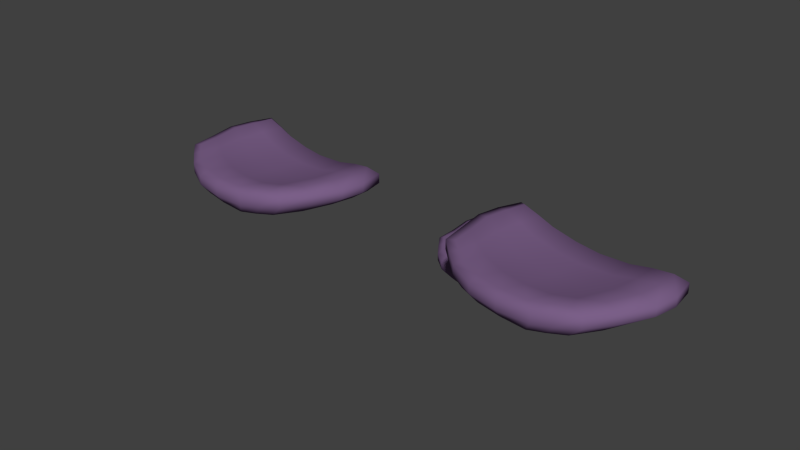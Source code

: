 # Source: BaumPilz_01.blend  (saved by Blender 2.76.0; exported with 4.5.12 LTS)
import bpy
from mathutils import Matrix  # noqa: F401  (used for matrix-valued properties, if any)

bpy.ops.wm.read_factory_settings(use_empty=True)
scene = bpy.context.scene
scene.name = 'Scene'

# ---- collections
col_collection_1 = bpy.data.collections.new('Collection 1'); scene.collection.children.link(col_collection_1)

# ---- materials (node trees are filled in below, after node groups)
mat_mat_baumpilz_01 = bpy.data.materials.new('Mat_BaumPilz_01')
mat_mat_baumpilz_01.alpha_threshold = 0.0
mat_mat_baumpilz_01.use_transparent_shadow = False
mat_mat_baumpilz_01.diffuse_color = (0.197, 0.1156, 0.2462, 1.0)
mat_mat_baumpilz_01.roughness = 0.5
mat_mat_baumpilz_01.specular_intensity = 0.0

# ---- material node trees

# ---- world
world_world = bpy.data.worlds.new('World'); scene.world = world_world
world_world.color = (0.05088, 0.05088, 0.05088)
world_world.use_sun_shadow = False
world_world.sun_shadow_jitter_overblur = 0.0
world_world.cycles.sampling_method = 'MANUAL'
world_world.cycles.sample_map_resolution = 256

# ---- meshes
me_cube_002 = bpy.data.meshes.new('Cube.002')
me_cube_002.from_pydata([(-0.6643, -1.013, 0.3915), (-0.6645, -1.014, 0.7653), (-0.5374, 0.3566, 0.4211), (-0.5373, 0.3557, 0.7921), (1.344, -1.482, 0.3864), (1.344, -1.484, 0.7776), (1.94, -0.1501, 0.4565), (1.937, -0.1535, 0.8382), (-0.001117, 0.2365, 0.6744), (0.4283, 0.1279, 0.643), (0.8254, 0.04095, 0.6429), (1.284, -0.01951, 0.6829), (1.284, -0.0205, 0.2419), (0.8254, 0.04095, 0.1723), (0.4281, 0.1278, 0.1722), (-0.001298, 0.2362, 0.2425), (0.8501, -1.638, 0.7438), (0.461, -1.609, 0.733), (0.07047, -1.519, 0.7322), (-0.3023, -1.347, 0.7354), (-0.3023, -1.347, 0.3507), (0.07047, -1.519, 0.356), (0.461, -1.609, 0.3553), (0.8502, -1.638, 0.3424), (-0.6956, -0.6496, 0.7567), (-0.7111, -0.2635, 0.7877), (-0.6374, 0.07125, 0.7826), (-0.6373, 0.07096, 0.4125), (-0.7109, -0.2636, 0.4182), (-0.6955, -0.6495, 0.3825), (1.931, -0.4758, 0.8357), (1.856, -0.821, 0.8391), (1.608, -1.162, 0.79), (1.608, -1.162, 0.4074), (1.855, -0.821, 0.4653), (1.93, -0.4764, 0.4607), (1.226, -0.3731, 0.663), (1.122, -0.8038, 0.6618), (0.9387, -1.235, 0.6727), (0.7463, -0.3157, 0.627), (0.6501, -0.7561, 0.627), (0.5454, -1.212, 0.6532), (0.3515, -0.2296, 0.627), (0.2557, -0.6702, 0.6271), (0.1582, -1.125, 0.6527), (-0.08277, -0.09893, 0.6544), (-0.1689, -0.5204, 0.654), (-0.2158, -0.9659, 0.6685), (-0.083, -0.09912, 0.1991), (-0.1691, -0.5204, 0.1983), (-0.2159, -0.9657, 0.2344), (0.3514, -0.2296, 0.1025), (0.2554, -0.6701, 0.1024), (0.1579, -1.124, 0.2067), (0.7463, -0.3157, 0.1025), (0.6503, -0.7561, 0.1025), (0.5466, -1.211, 0.2055), (1.226, -0.3738, 0.2034), (1.123, -0.8038, 0.2014), (0.9392, -1.235, 0.2243), (-0.844, -0.9834, 0.5578), (-0.844, -0.9834, 0.7011), (-0.6801, 0.488, 0.7318), (-0.6801, 0.4881, 0.5905), (2.117, -0.09452, 0.7601), (2.117, -0.09398, 0.6161), (1.53, -1.527, 0.7095), (1.53, -1.527, 0.5607), (0.9467, -1.721, 0.65), (0.9473, -1.72, 0.4971), (0.4718, -1.733, 0.6508), (0.4722, -1.732, 0.5082), (0.009967, -1.629, 0.6505), (0.009894, -1.629, 0.5083), (-0.4194, -1.379, 0.6454), (-0.4194, -1.379, 0.499), (-0.1022, 0.3649, 0.5807), (-0.1017, 0.3661, 0.4219), (0.4154, 0.2333, 0.5147), (0.4159, 0.2336, 0.3368), (0.881, 0.1312, 0.5147), (0.8809, 0.1314, 0.337), (1.448, 0.06099, 0.5918), (1.448, 0.06567, 0.4283), (2.16, -0.4886, 0.7605), (2.16, -0.4886, 0.6228), (2.084, -0.8342, 0.7614), (2.083, -0.8342, 0.6239), (1.83, -1.185, 0.7329), (1.829, -1.184, 0.5904), (-0.8897, -0.5875, 0.7028), (-0.8891, -0.5873, 0.5613), (-0.908, -0.1827, 0.7326), (-0.9077, -0.1829, 0.5931), (-0.8333, 0.161, 0.7295), (-0.8331, 0.1608, 0.5897), (1.613, -0.0684, 0.7656), (1.091, -1.573, 0.3614), (1.613, -0.0684, 0.344), (1.091, -1.573, 0.7641), (1.268, -1.211, 0.7374), (1.491, -0.8128, 0.7582), (1.583, -0.4113, 0.7568), (1.268, -1.211, 0.3088), (1.491, -0.8128, 0.3255), (1.583, -0.4113, 0.3246), (1.235, -1.641, 0.6829), (1.235, -1.641, 0.5288), (1.793, 0.003714, 0.6801), (1.793, 0.003714, 0.5226), (-0.2676, 0.3006, 0.3304), (-0.4834, -1.185, 0.7516), (-0.2676, 0.3006, 0.7345), (-0.4834, -1.185, 0.3701), (-0.4558, -0.8114, 0.3064), (-0.44, -0.392, 0.306), (-0.3594, -0.01037, 0.3036), (-0.4558, -0.8114, 0.7143), (-0.44, -0.392, 0.7227), (-0.3594, -0.01037, 0.7203), (-0.3913, 0.433, 0.6574), (-0.3913, 0.433, 0.5062), (-0.6334, -1.187, 0.6744), (-0.6334, -1.187, 0.5284)], [], [(95, 63, 2, 27), (109, 65, 6, 98), (89, 67, 4, 33), (123, 60, 0, 113), (105, 98, 6, 35), (119, 112, 3, 26), (102, 96, 11, 36), (36, 11, 10, 39), (39, 10, 9, 42), (42, 9, 8, 45), (116, 110, 15, 48), (48, 15, 14, 51), (51, 14, 13, 54), (54, 13, 12, 57), (107, 69, 23, 97), (69, 71, 22, 23), (71, 73, 21, 22), (73, 75, 20, 21), (121, 77, 15, 110), (77, 79, 14, 15), (79, 81, 13, 14), (81, 83, 12, 13), (22, 56, 59, 23), (56, 55, 58, 59), (55, 54, 57, 58), (21, 53, 56, 22), (53, 52, 55, 56), (52, 51, 54, 55), (20, 50, 53, 21), (50, 49, 52, 53), (49, 48, 51, 52), (113, 114, 50, 20), (114, 115, 49, 50), (115, 116, 48, 49), (18, 44, 47, 19), (44, 43, 46, 47), (43, 42, 45, 46), (17, 41, 44, 18), (41, 40, 43, 44), (40, 39, 42, 43), (16, 38, 41, 17), (38, 37, 40, 41), (37, 36, 39, 40), (99, 100, 38, 16), (100, 101, 37, 38), (101, 102, 36, 37), (111, 117, 24, 1), (117, 118, 25, 24), (118, 119, 26, 25), (97, 103, 33, 4), (103, 104, 34, 33), (104, 105, 35, 34), (65, 85, 35, 6), (85, 87, 34, 35), (87, 89, 33, 34), (60, 91, 29, 0), (91, 93, 28, 29), (93, 95, 27, 28), (25, 26, 94, 92), (92, 94, 95, 93), (24, 25, 92, 90), (90, 92, 93, 91), (1, 24, 90, 61), (61, 90, 91, 60), (31, 32, 88, 86), (86, 88, 89, 87), (30, 31, 86, 84), (84, 86, 87, 85), (7, 30, 84, 64), (64, 84, 85, 65), (10, 11, 82, 80), (80, 82, 83, 81), (9, 10, 80, 78), (78, 80, 81, 79), (8, 9, 78, 76), (76, 78, 79, 77), (112, 8, 76, 120), (120, 76, 77, 121), (18, 19, 74, 72), (72, 74, 75, 73), (17, 18, 72, 70), (70, 72, 73, 71), (16, 17, 70, 68), (68, 70, 71, 69), (99, 16, 68, 106), (106, 68, 69, 107), (111, 1, 61, 122), (122, 61, 60, 123), (32, 5, 66, 88), (88, 66, 67, 89), (96, 7, 64, 108), (108, 64, 65, 109), (26, 3, 62, 94), (94, 62, 63, 95), (82, 108, 109, 83), (11, 96, 108, 82), (66, 106, 107, 67), (5, 99, 106, 66), (58, 57, 105, 104), (59, 58, 104, 103), (23, 59, 103, 97), (31, 30, 102, 101), (32, 31, 101, 100), (5, 32, 100, 99), (67, 107, 97, 4), (30, 7, 96, 102), (57, 12, 98, 105), (83, 109, 98, 12), (74, 122, 123, 75), (19, 111, 122, 74), (62, 120, 121, 63), (3, 112, 120, 62), (46, 45, 119, 118), (47, 46, 118, 117), (19, 47, 117, 111), (28, 27, 116, 115), (29, 28, 115, 114), (0, 29, 114, 113), (63, 121, 110, 2), (27, 2, 110, 116), (45, 8, 112, 119), (75, 123, 113, 20)])
me_cube_002.polygons.foreach_set('use_smooth', [True] * 122)
_uv = me_cube_002.uv_layers.new(name='UVMap')
_uv.uv.foreach_set('vector', [0.03549, 0.3715, 0.04612, 0.3351, 0.06839, 0.3488, 0.06348, 0.3785, 0.3101, 0.3363, 0.3456, 0.3426, 0.3237, 0.3542, 0.2885, 0.3522, 0.338, 0.461, 0.3123, 0.5014, 0.2867, 0.4952, 0.3083, 0.4601, 0.08305, 0.5088, 0.05774, 0.4904, 0.08267, 0.4859, 0.1037, 0.4993, 0.2915, 0.3864, 0.2885, 0.3522, 0.3237, 0.3542, 0.3293, 0.3861, 0.09023, 0.4319, 0.08625, 0.4007, 0.06273, 0.4089, 0.06229, 0.4338, 0.2943, 0.4269, 0.2957, 0.3943, 0.2611, 0.3893, 0.2584, 0.4268, 0.2584, 0.4268, 0.2611, 0.3893, 0.2094, 0.3885, 0.2085, 0.4289, 0.2085, 0.4289, 0.2094, 0.3885, 0.1636, 0.39, 0.1661, 0.4298, 0.1661, 0.4298, 0.1636, 0.39, 0.1147, 0.3945, 0.1193, 0.4305, 0.09428, 0.3819, 0.09733, 0.3495, 0.1257, 0.3522, 0.1244, 0.386, 0.1244, 0.386, 0.1257, 0.3522, 0.1692, 0.3554, 0.1686, 0.3913, 0.1686, 0.3913, 0.1692, 0.3554, 0.2089, 0.3564, 0.2071, 0.3924, 0.2071, 0.3924, 0.2089, 0.3564, 0.2545, 0.3545, 0.2544, 0.3894, 0.2842, 0.5195, 0.2549, 0.5318, 0.2409, 0.5174, 0.2633, 0.508, 0.2549, 0.5318, 0.2076, 0.5431, 0.2035, 0.5233, 0.2409, 0.5174, 0.2076, 0.5431, 0.1583, 0.5413, 0.1636, 0.5215, 0.2035, 0.5233, 0.1583, 0.5413, 0.1101, 0.5235, 0.1249, 0.5107, 0.1636, 0.5215, 0.07775, 0.3324, 0.1101, 0.3332, 0.1257, 0.3522, 0.09733, 0.3495, 0.1101, 0.3332, 0.1653, 0.3359, 0.1692, 0.3554, 0.1257, 0.3522, 0.1653, 0.3359, 0.214, 0.3374, 0.2089, 0.3564, 0.1692, 0.3554, 0.214, 0.3374, 0.2725, 0.3353, 0.2545, 0.3545, 0.2089, 0.3564, 0.2035, 0.5233, 0.204, 0.4809, 0.2417, 0.4762, 0.2409, 0.5174, 0.204, 0.4809, 0.2056, 0.4353, 0.2519, 0.4322, 0.2417, 0.4762, 0.2056, 0.4353, 0.2071, 0.3924, 0.2544, 0.3894, 0.2519, 0.4322, 0.1636, 0.5215, 0.1656, 0.4794, 0.204, 0.4809, 0.2035, 0.5233, 0.1656, 0.4794, 0.1674, 0.434, 0.2056, 0.4353, 0.204, 0.4809, 0.1674, 0.434, 0.1686, 0.3913, 0.2071, 0.3924, 0.2056, 0.4353, 0.1249, 0.5107, 0.1271, 0.4712, 0.1656, 0.4794, 0.1636, 0.5215, 0.1271, 0.4712, 0.1237, 0.4278, 0.1674, 0.434, 0.1656, 0.4794, 0.1237, 0.4278, 0.1244, 0.386, 0.1686, 0.3913, 0.1674, 0.434, 0.1037, 0.4993, 0.1, 0.4617, 0.1271, 0.4712, 0.1249, 0.5107, 0.1, 0.4617, 0.09317, 0.4207, 0.1237, 0.4278, 0.1271, 0.4712, 0.09317, 0.4207, 0.09428, 0.3819, 0.1244, 0.386, 0.1237, 0.4278, 0.1703, 0.5612, 0.1696, 0.5216, 0.131, 0.5158, 0.1315, 0.5539, 0.1696, 0.5216, 0.1681, 0.4759, 0.1238, 0.473, 0.131, 0.5158, 0.1681, 0.4759, 0.1661, 0.4298, 0.1193, 0.4305, 0.1238, 0.473, 0.209, 0.5612, 0.2081, 0.5212, 0.1696, 0.5216, 0.1703, 0.5612, 0.2081, 0.5212, 0.2083, 0.4752, 0.1681, 0.4759, 0.1696, 0.5216, 0.2083, 0.4752, 0.2085, 0.4289, 0.1661, 0.4298, 0.1681, 0.4759, 0.2462, 0.5556, 0.2458, 0.5153, 0.2081, 0.5212, 0.209, 0.5612, 0.2458, 0.5153, 0.255, 0.4708, 0.2083, 0.4752, 0.2081, 0.5212, 0.255, 0.4708, 0.2584, 0.4268, 0.2085, 0.4289, 0.2083, 0.4752, 0.2677, 0.5448, 0.2771, 0.5073, 0.2458, 0.5153, 0.2462, 0.5556, 0.2771, 0.5073, 0.2915, 0.4658, 0.255, 0.4708, 0.2458, 0.5153, 0.2915, 0.4658, 0.2943, 0.4269, 0.2584, 0.4268, 0.255, 0.4708, 0.1107, 0.5432, 0.1045, 0.5079, 0.07763, 0.5003, 0.0907, 0.5311, 0.1045, 0.5079, 0.09423, 0.469, 0.06525, 0.465, 0.07763, 0.5003, 0.09423, 0.469, 0.09023, 0.4319, 0.06229, 0.4338, 0.06525, 0.465, 0.2633, 0.508, 0.274, 0.4695, 0.3083, 0.4601, 0.2867, 0.4952, 0.274, 0.4695, 0.2897, 0.4272, 0.3287, 0.422, 0.3083, 0.4601, 0.2897, 0.4272, 0.2915, 0.3864, 0.3293, 0.3861, 0.3287, 0.422, 0.3456, 0.3426, 0.3581, 0.3821, 0.3293, 0.3861, 0.3237, 0.3542, 0.3581, 0.3821, 0.3575, 0.4195, 0.3287, 0.422, 0.3293, 0.3861, 0.3575, 0.4195, 0.338, 0.461, 0.3083, 0.4601, 0.3287, 0.422, 0.05774, 0.4904, 0.0441, 0.4505, 0.07206, 0.4512, 0.08267, 0.4859, 0.0441, 0.4505, 0.03337, 0.4087, 0.06175, 0.4132, 0.07206, 0.4512, 0.03337, 0.4087, 0.03549, 0.3715, 0.06348, 0.3785, 0.06175, 0.4132, 0.06525, 0.465, 0.06229, 0.4338, 0.04201, 0.4308, 0.04467, 0.463, 0.04467, 0.463, 0.04201, 0.4308, 0.02888, 0.4292, 0.03045, 0.466, 0.07763, 0.5003, 0.06525, 0.465, 0.04467, 0.463, 0.05631, 0.5014, 0.05631, 0.5014, 0.04467, 0.463, 0.03045, 0.466, 0.04272, 0.508, 0.0907, 0.5311, 0.07763, 0.5003, 0.05631, 0.5014, 0.07428, 0.5332, 0.07428, 0.5332, 0.05631, 0.5014, 0.04272, 0.508, 0.06455, 0.5431, 0.3259, 0.4603, 0.3091, 0.4973, 0.3324, 0.4969, 0.3478, 0.4576, 0.3478, 0.4576, 0.3324, 0.4969, 0.3454, 0.5049, 0.3623, 0.4608, 0.3273, 0.4287, 0.3259, 0.4603, 0.3478, 0.4576, 0.3484, 0.4252, 0.3484, 0.4252, 0.3478, 0.4576, 0.3623, 0.4608, 0.3625, 0.4221, 0.3238, 0.4032, 0.3273, 0.4287, 0.3484, 0.4252, 0.3371, 0.3964, 0.3371, 0.3964, 0.3484, 0.4252, 0.3625, 0.4221, 0.3454, 0.3861, 0.2094, 0.3885, 0.2611, 0.3893, 0.2772, 0.374, 0.2131, 0.3701, 0.2131, 0.3701, 0.2772, 0.374, 0.2767, 0.3563, 0.2121, 0.35, 0.1636, 0.39, 0.2094, 0.3885, 0.2131, 0.3701, 0.1589, 0.372, 0.1589, 0.372, 0.2131, 0.3701, 0.2121, 0.35, 0.1583, 0.352, 0.1147, 0.3945, 0.1636, 0.39, 0.1589, 0.372, 0.09954, 0.3803, 0.09954, 0.3803, 0.1589, 0.372, 0.1583, 0.352, 0.09852, 0.3628, 0.08625, 0.4007, 0.1147, 0.3945, 0.09954, 0.3803, 0.0695, 0.3907, 0.0695, 0.3907, 0.09954, 0.3803, 0.09852, 0.3628, 0.06619, 0.3754, 0.1703, 0.5612, 0.1315, 0.5539, 0.1201, 0.5637, 0.167, 0.5752, 0.167, 0.5752, 0.1201, 0.5637, 0.115, 0.5776, 0.1651, 0.5899, 0.209, 0.5612, 0.1703, 0.5612, 0.167, 0.5752, 0.2128, 0.5754, 0.2128, 0.5754, 0.167, 0.5752, 0.1651, 0.5899, 0.2145, 0.5899, 0.2462, 0.5556, 0.209, 0.5612, 0.2128, 0.5754, 0.2581, 0.5657, 0.2581, 0.5657, 0.2128, 0.5754, 0.2145, 0.5899, 0.2629, 0.5804, 0.2677, 0.5448, 0.2462, 0.5556, 0.2581, 0.5657, 0.284, 0.5513, 0.284, 0.5513, 0.2581, 0.5657, 0.2629, 0.5804, 0.2912, 0.5654, 0.1107, 0.5432, 0.0907, 0.5311, 0.07428, 0.5332, 0.09535, 0.5494, 0.09535, 0.5494, 0.07428, 0.5332, 0.06455, 0.5431, 0.08831, 0.5625, 0.3091, 0.4973, 0.2894, 0.5312, 0.3079, 0.5332, 0.3324, 0.4969, 0.3324, 0.4969, 0.3079, 0.5332, 0.3178, 0.5446, 0.3454, 0.5049, 0.2957, 0.3943, 0.3238, 0.4032, 0.3371, 0.3964, 0.3125, 0.383, 0.3125, 0.383, 0.3371, 0.3964, 0.3454, 0.3861, 0.3147, 0.3674, 0.06229, 0.4338, 0.06273, 0.4089, 0.0496, 0.404, 0.04201, 0.4308, 0.04201, 0.4308, 0.0496, 0.404, 0.03921, 0.3946, 0.02888, 0.4292, 0.2772, 0.374, 0.3125, 0.383, 0.3147, 0.3674, 0.2767, 0.3563, 0.2611, 0.3893, 0.2957, 0.3943, 0.3125, 0.383, 0.2772, 0.374, 0.3079, 0.5332, 0.284, 0.5513, 0.2912, 0.5654, 0.3178, 0.5446, 0.2894, 0.5312, 0.2677, 0.5448, 0.284, 0.5513, 0.3079, 0.5332, 0.2519, 0.4322, 0.2544, 0.3894, 0.2915, 0.3864, 0.2897, 0.4272, 0.2417, 0.4762, 0.2519, 0.4322, 0.2897, 0.4272, 0.274, 0.4695, 0.2409, 0.5174, 0.2417, 0.4762, 0.274, 0.4695, 0.2633, 0.508, 0.3259, 0.4603, 0.3273, 0.4287, 0.2943, 0.4269, 0.2915, 0.4658, 0.3091, 0.4973, 0.3259, 0.4603, 0.2915, 0.4658, 0.2771, 0.5073, 0.2894, 0.5312, 0.3091, 0.4973, 0.2771, 0.5073, 0.2677, 0.5448, 0.3123, 0.5014, 0.2842, 0.5195, 0.2633, 0.508, 0.2867, 0.4952, 0.3273, 0.4287, 0.3238, 0.4032, 0.2957, 0.3943, 0.2943, 0.4269, 0.2544, 0.3894, 0.2545, 0.3545, 0.2885, 0.3522, 0.2915, 0.3864, 0.2725, 0.3353, 0.3101, 0.3363, 0.2885, 0.3522, 0.2545, 0.3545, 0.1201, 0.5637, 0.09535, 0.5494, 0.08831, 0.5625, 0.115, 0.5776, 0.1315, 0.5539, 0.1107, 0.5432, 0.09535, 0.5494, 0.1201, 0.5637, 0.0496, 0.404, 0.0695, 0.3907, 0.06619, 0.3754, 0.03921, 0.3946, 0.06273, 0.4089, 0.08625, 0.4007, 0.0695, 0.3907, 0.0496, 0.404, 0.1238, 0.473, 0.1193, 0.4305, 0.09023, 0.4319, 0.09423, 0.469, 0.131, 0.5158, 0.1238, 0.473, 0.09423, 0.469, 0.1045, 0.5079, 0.1315, 0.5539, 0.131, 0.5158, 0.1045, 0.5079, 0.1107, 0.5432, 0.06175, 0.4132, 0.06348, 0.3785, 0.09428, 0.3819, 0.09317, 0.4207, 0.07206, 0.4512, 0.06175, 0.4132, 0.09317, 0.4207, 0.1, 0.4617, 0.08267, 0.4859, 0.07206, 0.4512, 0.1, 0.4617, 0.1037, 0.4993, 0.04612, 0.3351, 0.07775, 0.3324, 0.09733, 0.3495, 0.06839, 0.3488, 0.06348, 0.3785, 0.06839, 0.3488, 0.09733, 0.3495, 0.09428, 0.3819, 0.1193, 0.4305, 0.1147, 0.3945, 0.08625, 0.4007, 0.09023, 0.4319, 0.1101, 0.5235, 0.08305, 0.5088, 0.1037, 0.4993, 0.1249, 0.5107])
me_cube_002.materials.append(mat_mat_baumpilz_01)
me_cube_002.use_remesh_preserve_volume = False
me_cube_002.use_remesh_preserve_attributes = False
me_cube_002.use_mirror_vertex_groups = False
me_cube_002.update()
me_cube_001 = bpy.data.meshes.new('Cube.001')
me_cube_001.from_pydata([(-2.053, 0.5705, -0.5679), (-2.053, 0.57, -0.2991), (-1.868, 1.622, -0.4944), (-1.868, 1.621, -0.2232), (-0.7114, 0.06806, -0.5457), (-0.7911, 0.07464, -0.2636), (-0.3589, 1.073, -0.4557), (-0.3924, 1.074, -0.192), (-1.551, 1.496, -0.3557), (-1.298, 1.386, -0.4064), (-1.064, 1.294, -0.4072), (-0.7892, 1.219, -0.3547), (-0.7891, 1.218, -0.6612), (-1.064, 1.294, -0.7417), (-1.299, 1.385, -0.7411), (-1.551, 1.496, -0.654), (-1.178, -0.007026, -0.3058), (-1.415, 0.04046, -0.3208), (-1.646, 0.1335, -0.323), (-1.859, 0.2897, -0.3307), (-1.859, 0.2897, -0.6052), (-1.646, 0.1335, -0.5858), (-1.415, 0.04047, -0.5849), (-1.164, -0.008457, -0.5891), (-2.043, 0.8537, -0.3115), (-2.023, 1.153, -0.2632), (-1.951, 1.408, -0.2457), (-1.951, 1.407, -0.4977), (-2.022, 1.153, -0.5222), (-2.043, 0.8537, -0.5769), (-0.3453, 0.8169, -0.1949), (-0.3625, 0.5489, -0.2004), (-0.5475, 0.3011, -0.2617), (-0.43, 0.2895, -0.5376), (-0.2527, 0.5378, -0.4781), (-0.2636, 0.8081, -0.4659), (-0.8141, 0.9448, -0.3394), (-0.8766, 0.6146, -0.3194), (-1.024, 0.2925, -0.328), (-1.14, 1.023, -0.3626), (-1.233, 0.6881, -0.3128), (-1.331, 0.342, -0.3376), (-1.373, 1.114, -0.362), (-1.466, 0.7789, -0.3127), (-1.561, 0.4335, -0.3378), (-1.627, 1.242, -0.3448), (-1.713, 0.921, -0.3254), (-1.776, 0.5794, -0.338), (-1.627, 1.242, -0.7495), (-1.713, 0.9211, -0.7552), (-1.776, 0.5795, -0.7288), (-1.373, 1.114, -0.8391), (-1.466, 0.779, -0.8252), (-1.561, 0.4338, -0.7524), (-1.14, 1.023, -0.8391), (-1.233, 0.6881, -0.8251), (-1.331, 0.3425, -0.7534), (-0.8357, 0.9464, -0.7508), (-0.8813, 0.6151, -0.753), (-1.026, 0.2931, -0.7375), (-2.16, 0.6046, -0.461), (-2.16, 0.6046, -0.3598), (-1.945, 1.733, -0.2981), (-1.945, 1.733, -0.3887), (-0.2841, 1.109, -0.2761), (-0.2757, 1.108, -0.3684), (-0.6625, 0.02746, -0.3361), (-0.6211, 0.02327, -0.4357), (-1.122, -0.07719, -0.3931), (-1.113, -0.07715, -0.4979), (-1.418, -0.05625, -0.3933), (-1.418, -0.05596, -0.4925), (-1.691, 0.05234, -0.3948), (-1.691, 0.05251, -0.4939), (-1.933, 0.2721, -0.4145), (-1.933, 0.2725, -0.5177), (-1.603, 1.602, -0.4402), (-1.602, 1.603, -0.5461), (-1.298, 1.468, -0.5241), (-1.298, 1.468, -0.6421), (-1.023, 1.36, -0.5253), (-1.023, 1.36, -0.6433), (-0.6833, 1.271, -0.4372), (-0.6829, 1.274, -0.5461), (-0.2048, 0.7926, -0.2778), (-0.1712, 0.7892, -0.3678), (-0.2174, 0.5238, -0.2826), (-0.1705, 0.5191, -0.3731), (-0.4151, 0.2695, -0.3178), (-0.3612, 0.2651, -0.4128), (-2.157, 0.9137, -0.3607), (-2.156, 0.9138, -0.4612), (-2.136, 1.228, -0.3162), (-2.136, 1.228, -0.413), (-2.064, 1.489, -0.3042), (-2.063, 1.489, -0.3976), (-0.5897, 1.16, -0.2626), (-0.9537, 0.02127, -0.5709), (-0.5799, 1.159, -0.5724), (-0.9977, 0.02574, -0.2835), (-0.7569, 0.2844, -0.2878), (-0.5747, 0.5769, -0.2501), (-0.5511, 0.8882, -0.2331), (-0.7111, 0.2797, -0.6522), (-0.5651, 0.5759, -0.638), (-0.5312, 0.8862, -0.6054), (-0.8989, -0.03741, -0.3641), (-0.8739, -0.03995, -0.4688), (-0.4762, 1.205, -0.3456), (-0.4725, 1.205, -0.4492), (-1.708, 1.562, -0.5845), (-1.956, 0.4264, -0.3194), (-1.708, 1.562, -0.2845), (-1.956, 0.4264, -0.5904), (-1.91, 0.7137, -0.6649), (-1.868, 1.037, -0.6624), (-1.789, 1.327, -0.6213), (-1.91, 0.7137, -0.3132), (-1.868, 1.037, -0.2929), (-1.789, 1.327, -0.2654), (-1.773, 1.672, -0.3612), (-1.773, 1.672, -0.4606), (-2.048, 0.4342, -0.3917), (-2.048, 0.4342, -0.4951)], [], [(95, 63, 2, 27), (109, 65, 6, 98), (89, 67, 4, 33), (123, 60, 0, 113), (105, 98, 6, 35), (119, 112, 3, 26), (102, 96, 11, 36), (36, 11, 10, 39), (39, 10, 9, 42), (42, 9, 8, 45), (116, 110, 15, 48), (48, 15, 14, 51), (51, 14, 13, 54), (54, 13, 12, 57), (107, 69, 23, 97), (69, 71, 22, 23), (71, 73, 21, 22), (73, 75, 20, 21), (121, 77, 15, 110), (77, 79, 14, 15), (79, 81, 13, 14), (81, 83, 12, 13), (22, 56, 59, 23), (56, 55, 58, 59), (55, 54, 57, 58), (21, 53, 56, 22), (53, 52, 55, 56), (52, 51, 54, 55), (20, 50, 53, 21), (50, 49, 52, 53), (49, 48, 51, 52), (113, 114, 50, 20), (114, 115, 49, 50), (115, 116, 48, 49), (18, 44, 47, 19), (44, 43, 46, 47), (43, 42, 45, 46), (17, 41, 44, 18), (41, 40, 43, 44), (40, 39, 42, 43), (16, 38, 41, 17), (38, 37, 40, 41), (37, 36, 39, 40), (99, 100, 38, 16), (100, 101, 37, 38), (101, 102, 36, 37), (111, 117, 24, 1), (117, 118, 25, 24), (118, 119, 26, 25), (97, 103, 33, 4), (103, 104, 34, 33), (104, 105, 35, 34), (65, 85, 35, 6), (85, 87, 34, 35), (87, 89, 33, 34), (60, 91, 29, 0), (91, 93, 28, 29), (93, 95, 27, 28), (25, 26, 94, 92), (92, 94, 95, 93), (24, 25, 92, 90), (90, 92, 93, 91), (1, 24, 90, 61), (61, 90, 91, 60), (31, 32, 88, 86), (86, 88, 89, 87), (30, 31, 86, 84), (84, 86, 87, 85), (7, 30, 84, 64), (64, 84, 85, 65), (10, 11, 82, 80), (80, 82, 83, 81), (9, 10, 80, 78), (78, 80, 81, 79), (8, 9, 78, 76), (76, 78, 79, 77), (112, 8, 76, 120), (120, 76, 77, 121), (18, 19, 74, 72), (72, 74, 75, 73), (17, 18, 72, 70), (70, 72, 73, 71), (16, 17, 70, 68), (68, 70, 71, 69), (99, 16, 68, 106), (106, 68, 69, 107), (111, 1, 61, 122), (122, 61, 60, 123), (32, 5, 66, 88), (88, 66, 67, 89), (96, 7, 64, 108), (108, 64, 65, 109), (26, 3, 62, 94), (94, 62, 63, 95), (82, 108, 109, 83), (11, 96, 108, 82), (66, 106, 107, 67), (5, 99, 106, 66), (58, 57, 105, 104), (59, 58, 104, 103), (23, 59, 103, 97), (31, 30, 102, 101), (32, 31, 101, 100), (5, 32, 100, 99), (67, 107, 97, 4), (30, 7, 96, 102), (57, 12, 98, 105), (83, 109, 98, 12), (74, 122, 123, 75), (19, 111, 122, 74), (62, 120, 121, 63), (3, 112, 120, 62), (46, 45, 119, 118), (47, 46, 118, 117), (19, 47, 117, 111), (28, 27, 116, 115), (29, 28, 115, 114), (0, 29, 114, 113), (63, 121, 110, 2), (27, 2, 110, 116), (45, 8, 112, 119), (75, 123, 113, 20)])
me_cube_001.polygons.foreach_set('use_smooth', [True] * 122)
_uv = me_cube_001.uv_layers.new(name='UVMap')
_uv.uv.foreach_set('vector', [0.05505, 0.3569, 0.06115, 0.3196, 0.08064, 0.3328, 0.07763, 0.3639, 0.2854, 0.324, 0.3175, 0.329, 0.3037, 0.3395, 0.268, 0.3392, 0.337, 0.4458, 0.3125, 0.4875, 0.2934, 0.4813, 0.318, 0.4427, 0.1066, 0.495, 0.0837, 0.4776, 0.1045, 0.4741, 0.1231, 0.4877, 0.2829, 0.3728, 0.268, 0.3392, 0.3037, 0.3395, 0.3239, 0.3716, 0.2963, 0.4067, 0.305, 0.3785, 0.3221, 0.3865, 0.3176, 0.4093, 0.1179, 0.3899, 0.1304, 0.3601, 0.16, 0.3555, 0.1533, 0.3929, 0.1533, 0.3929, 0.16, 0.3555, 0.2034, 0.3564, 0.1983, 0.3981, 0.1983, 0.3981, 0.2034, 0.3564, 0.2421, 0.3604, 0.2328, 0.401, 0.2328, 0.401, 0.2421, 0.3604, 0.2825, 0.3693, 0.2713, 0.4036, 0.1066, 0.3686, 0.1065, 0.3354, 0.1306, 0.3386, 0.1345, 0.3743, 0.1345, 0.3743, 0.1306, 0.3386, 0.1675, 0.344, 0.1702, 0.3805, 0.1702, 0.3805, 0.1675, 0.344, 0.1993, 0.3456, 0.2, 0.3823, 0.2, 0.3823, 0.1993, 0.3456, 0.2372, 0.3419, 0.2397, 0.3787, 0.2822, 0.5071, 0.2514, 0.521, 0.2397, 0.5088, 0.2652, 0.4975, 0.2514, 0.521, 0.2111, 0.532, 0.2068, 0.5143, 0.2397, 0.5088, 0.2111, 0.532, 0.1704, 0.5297, 0.1739, 0.5121, 0.2068, 0.5143, 0.1704, 0.5297, 0.13, 0.5101, 0.1416, 0.4996, 0.1739, 0.5121, 0.08833, 0.3194, 0.1163, 0.3224, 0.1306, 0.3386, 0.1065, 0.3354, 0.1163, 0.3224, 0.163, 0.3278, 0.1675, 0.344, 0.1306, 0.3386, 0.163, 0.3278, 0.2028, 0.3293, 0.1993, 0.3456, 0.1675, 0.344, 0.2028, 0.3293, 0.252, 0.3251, 0.2372, 0.3419, 0.1993, 0.3456, 0.2068, 0.5143, 0.2042, 0.4689, 0.2419, 0.4628, 0.2397, 0.5088, 0.2042, 0.4689, 0.2023, 0.424, 0.2469, 0.4195, 0.2419, 0.4628, 0.2023, 0.424, 0.2, 0.3823, 0.2397, 0.3787, 0.2469, 0.4195, 0.1739, 0.5121, 0.1735, 0.4669, 0.2042, 0.4689, 0.2068, 0.5143, 0.1735, 0.4669, 0.1719, 0.4222, 0.2023, 0.424, 0.2042, 0.4689, 0.1719, 0.4222, 0.1702, 0.3805, 0.2, 0.3823, 0.2023, 0.424, 0.1416, 0.4996, 0.1423, 0.4583, 0.1735, 0.4669, 0.1739, 0.5121, 0.1423, 0.4583, 0.1366, 0.4154, 0.1719, 0.4222, 0.1735, 0.4669, 0.1366, 0.4154, 0.1345, 0.3743, 0.1702, 0.3805, 0.1719, 0.4222, 0.1231, 0.4877, 0.1189, 0.4489, 0.1423, 0.4583, 0.1416, 0.4996, 0.1189, 0.4489, 0.1104, 0.4079, 0.1366, 0.4154, 0.1423, 0.4583, 0.1104, 0.4079, 0.1066, 0.3686, 0.1345, 0.3743, 0.1366, 0.4154, 0.2081, 0.53, 0.215, 0.4922, 0.2473, 0.488, 0.2401, 0.525, 0.215, 0.4922, 0.2235, 0.4472, 0.2605, 0.4457, 0.2473, 0.488, 0.2235, 0.4472, 0.2328, 0.401, 0.2713, 0.4036, 0.2605, 0.4457, 0.1776, 0.5286, 0.1839, 0.4902, 0.215, 0.4922, 0.2081, 0.53, 0.1839, 0.4902, 0.1911, 0.4448, 0.2235, 0.4472, 0.215, 0.4922, 0.1911, 0.4448, 0.1983, 0.3981, 0.2328, 0.401, 0.2235, 0.4472, 0.1484, 0.5218, 0.1462, 0.48, 0.1839, 0.4902, 0.1776, 0.5286, 0.1462, 0.48, 0.1453, 0.4354, 0.1911, 0.4448, 0.1839, 0.4902, 0.1453, 0.4354, 0.1533, 0.3929, 0.1983, 0.3981, 0.1911, 0.4448, 0.1292, 0.5091, 0.1148, 0.4681, 0.1462, 0.48, 0.1484, 0.5218, 0.1148, 0.4681, 0.1074, 0.4256, 0.1453, 0.4354, 0.1462, 0.48, 0.1074, 0.4256, 0.1179, 0.3899, 0.1533, 0.3929, 0.1453, 0.4354, 0.2588, 0.5152, 0.27, 0.481, 0.2938, 0.4743, 0.2768, 0.504, 0.27, 0.481, 0.2855, 0.4425, 0.3098, 0.4393, 0.2938, 0.4743, 0.2855, 0.4425, 0.2963, 0.4067, 0.3176, 0.4093, 0.3098, 0.4393, 0.2652, 0.4975, 0.2813, 0.4535, 0.318, 0.4427, 0.2934, 0.4813, 0.2813, 0.4535, 0.2887, 0.4126, 0.3335, 0.4059, 0.318, 0.4427, 0.2887, 0.4126, 0.2829, 0.3728, 0.3239, 0.3716, 0.3335, 0.4059, 0.3175, 0.329, 0.3423, 0.3684, 0.3239, 0.3716, 0.3037, 0.3395, 0.3423, 0.3684, 0.3515, 0.4046, 0.3335, 0.4059, 0.3239, 0.3716, 0.3515, 0.4046, 0.337, 0.4458, 0.318, 0.4427, 0.3335, 0.4059, 0.0837, 0.4776, 0.07001, 0.4371, 0.09335, 0.4384, 0.1045, 0.4741, 0.07001, 0.4371, 0.05651, 0.3949, 0.07996, 0.3999, 0.09335, 0.4384, 0.05651, 0.3949, 0.05505, 0.3569, 0.07763, 0.3639, 0.07996, 0.3999, 0.3098, 0.4393, 0.3176, 0.4093, 0.3355, 0.4082, 0.3276, 0.4391, 0.3276, 0.4391, 0.3355, 0.4082, 0.3469, 0.4095, 0.3388, 0.444, 0.2938, 0.4743, 0.3098, 0.4393, 0.3276, 0.4391, 0.3121, 0.4765, 0.3121, 0.4765, 0.3276, 0.4391, 0.3388, 0.444, 0.3233, 0.4836, 0.2768, 0.504, 0.2938, 0.4743, 0.3121, 0.4765, 0.2906, 0.5077, 0.2906, 0.5077, 0.3121, 0.4765, 0.3233, 0.4836, 0.2995, 0.5173, 0.08232, 0.4183, 0.09047, 0.4562, 0.07088, 0.4547, 0.06256, 0.4148, 0.06256, 0.4148, 0.07088, 0.4547, 0.05602, 0.456, 0.0496, 0.4131, 0.09209, 0.3892, 0.08232, 0.4183, 0.06256, 0.4148, 0.07285, 0.3841, 0.07285, 0.3841, 0.06256, 0.4148, 0.0496, 0.4131, 0.06157, 0.379, 0.107, 0.3664, 0.09209, 0.3892, 0.07285, 0.3841, 0.09648, 0.3572, 0.09648, 0.3572, 0.07285, 0.3841, 0.06157, 0.379, 0.09023, 0.347, 0.2034, 0.3564, 0.16, 0.3555, 0.1497, 0.3374, 0.2036, 0.3349, 0.2036, 0.3349, 0.1497, 0.3374, 0.1523, 0.3219, 0.2062, 0.3173, 0.2421, 0.3604, 0.2034, 0.3564, 0.2036, 0.3349, 0.2484, 0.3397, 0.2484, 0.3397, 0.2036, 0.3349, 0.2062, 0.3173, 0.2498, 0.3222, 0.2825, 0.3693, 0.2421, 0.3604, 0.2484, 0.3397, 0.297, 0.3542, 0.297, 0.3542, 0.2484, 0.3397, 0.2498, 0.3222, 0.2985, 0.3388, 0.305, 0.3785, 0.2825, 0.3693, 0.297, 0.3542, 0.3203, 0.3678, 0.3203, 0.3678, 0.297, 0.3542, 0.2985, 0.3388, 0.3242, 0.3549, 0.2081, 0.53, 0.2401, 0.525, 0.2491, 0.5365, 0.2091, 0.5443, 0.2091, 0.5443, 0.2491, 0.5365, 0.2535, 0.5493, 0.2106, 0.5571, 0.1776, 0.5286, 0.2081, 0.53, 0.2091, 0.5443, 0.1728, 0.5431, 0.1728, 0.5431, 0.2091, 0.5443, 0.2106, 0.5571, 0.1708, 0.5566, 0.1484, 0.5218, 0.1776, 0.5286, 0.1728, 0.5431, 0.1366, 0.5328, 0.1366, 0.5328, 0.1728, 0.5431, 0.1708, 0.5566, 0.13, 0.5455, 0.1292, 0.5091, 0.1484, 0.5218, 0.1366, 0.5328, 0.1122, 0.516, 0.1122, 0.516, 0.1366, 0.5328, 0.13, 0.5455, 0.1018, 0.5263, 0.2588, 0.5152, 0.2768, 0.504, 0.2906, 0.5077, 0.2715, 0.5236, 0.2715, 0.5236, 0.2906, 0.5077, 0.2995, 0.5173, 0.2778, 0.536, 0.09047, 0.4562, 0.1085, 0.4933, 0.08995, 0.4949, 0.07088, 0.4547, 0.07088, 0.4547, 0.08995, 0.4949, 0.07675, 0.5003, 0.05602, 0.456, 0.1304, 0.3601, 0.107, 0.3664, 0.09648, 0.3572, 0.1192, 0.3455, 0.1192, 0.3455, 0.09648, 0.3572, 0.09023, 0.347, 0.1187, 0.3317, 0.3176, 0.4093, 0.3221, 0.3865, 0.3336, 0.382, 0.3355, 0.4082, 0.3355, 0.4082, 0.3336, 0.382, 0.3433, 0.3757, 0.3469, 0.4095, 0.1497, 0.3374, 0.1192, 0.3455, 0.1187, 0.3317, 0.1523, 0.3219, 0.16, 0.3555, 0.1304, 0.3601, 0.1192, 0.3455, 0.1497, 0.3374, 0.08995, 0.4949, 0.1122, 0.516, 0.1018, 0.5263, 0.07675, 0.5003, 0.1085, 0.4933, 0.1292, 0.5091, 0.1122, 0.516, 0.08995, 0.4949, 0.2469, 0.4195, 0.2397, 0.3787, 0.2829, 0.3728, 0.2887, 0.4126, 0.2419, 0.4628, 0.2469, 0.4195, 0.2887, 0.4126, 0.2813, 0.4535, 0.2397, 0.5088, 0.2419, 0.4628, 0.2813, 0.4535, 0.2652, 0.4975, 0.08232, 0.4183, 0.09209, 0.3892, 0.1179, 0.3899, 0.1074, 0.4256, 0.09047, 0.4562, 0.08232, 0.4183, 0.1074, 0.4256, 0.1148, 0.4681, 0.1085, 0.4933, 0.09047, 0.4562, 0.1148, 0.4681, 0.1292, 0.5091, 0.3125, 0.4875, 0.2822, 0.5071, 0.2652, 0.4975, 0.2934, 0.4813, 0.09209, 0.3892, 0.107, 0.3664, 0.1304, 0.3601, 0.1179, 0.3899, 0.2397, 0.3787, 0.2372, 0.3419, 0.268, 0.3392, 0.2829, 0.3728, 0.252, 0.3251, 0.2854, 0.324, 0.268, 0.3392, 0.2372, 0.3419, 0.2491, 0.5365, 0.2715, 0.5236, 0.2778, 0.536, 0.2535, 0.5493, 0.2401, 0.525, 0.2588, 0.5152, 0.2715, 0.5236, 0.2491, 0.5365, 0.3336, 0.382, 0.3203, 0.3678, 0.3242, 0.3549, 0.3433, 0.3757, 0.3221, 0.3865, 0.305, 0.3785, 0.3203, 0.3678, 0.3336, 0.382, 0.2605, 0.4457, 0.2713, 0.4036, 0.2963, 0.4067, 0.2855, 0.4425, 0.2473, 0.488, 0.2605, 0.4457, 0.2855, 0.4425, 0.27, 0.481, 0.2401, 0.525, 0.2473, 0.488, 0.27, 0.481, 0.2588, 0.5152, 0.07996, 0.3999, 0.07763, 0.3639, 0.1066, 0.3686, 0.1104, 0.4079, 0.09335, 0.4384, 0.07996, 0.3999, 0.1104, 0.4079, 0.1189, 0.4489, 0.1045, 0.4741, 0.09335, 0.4384, 0.1189, 0.4489, 0.1231, 0.4877, 0.06115, 0.3196, 0.08833, 0.3194, 0.1065, 0.3354, 0.08064, 0.3328, 0.07763, 0.3639, 0.08064, 0.3328, 0.1065, 0.3354, 0.1066, 0.3686, 0.2713, 0.4036, 0.2825, 0.3693, 0.305, 0.3785, 0.2963, 0.4067, 0.13, 0.5101, 0.1066, 0.495, 0.1231, 0.4877, 0.1416, 0.4996])
me_cube_001.materials.append(mat_mat_baumpilz_01)
me_cube_001.use_remesh_preserve_volume = False
me_cube_001.use_remesh_preserve_attributes = False
me_cube_001.use_mirror_vertex_groups = False
me_cube_001.update()
me_cube = bpy.data.meshes.new('Cube')
me_cube.from_pydata([(-0.6643, -1.013, 0.3915), (-0.6645, -1.014, 0.7653), (-0.5374, 0.3566, 0.4211), (-0.5373, 0.3557, 0.7921), (1.344, -1.482, 0.3864), (1.344, -1.484, 0.7776), (1.94, -0.1501, 0.4565), (1.937, -0.1535, 0.8382), (-0.001117, 0.2365, 0.6744), (0.4283, 0.1279, 0.643), (0.8254, 0.04095, 0.6429), (1.284, -0.01951, 0.6829), (1.284, -0.0205, 0.2419), (0.8254, 0.04095, 0.1723), (0.4281, 0.1278, 0.1722), (-0.001298, 0.2362, 0.2425), (0.8501, -1.638, 0.7438), (0.461, -1.609, 0.733), (0.07047, -1.519, 0.7322), (-0.3023, -1.347, 0.7354), (-0.3023, -1.347, 0.3507), (0.07047, -1.519, 0.356), (0.461, -1.609, 0.3553), (0.8502, -1.638, 0.3424), (-0.6956, -0.6496, 0.7567), (-0.7111, -0.2635, 0.7877), (-0.6374, 0.07125, 0.7826), (-0.6373, 0.07096, 0.4125), (-0.7109, -0.2636, 0.4182), (-0.6955, -0.6495, 0.3825), (1.931, -0.4758, 0.8357), (1.856, -0.821, 0.8391), (1.608, -1.162, 0.79), (1.608, -1.162, 0.4074), (1.855, -0.821, 0.4653), (1.93, -0.4764, 0.4607), (1.226, -0.3731, 0.663), (1.122, -0.8038, 0.6618), (0.9387, -1.235, 0.6727), (0.7463, -0.3157, 0.627), (0.6501, -0.7561, 0.627), (0.5454, -1.212, 0.6532), (0.3515, -0.2296, 0.627), (0.2557, -0.6702, 0.6271), (0.1582, -1.125, 0.6527), (-0.08277, -0.09893, 0.6544), (-0.1689, -0.5204, 0.654), (-0.2158, -0.9659, 0.6685), (-0.083, -0.09912, 0.1991), (-0.1691, -0.5204, 0.1983), (-0.2159, -0.9657, 0.2344), (0.3514, -0.2296, 0.1025), (0.2554, -0.6701, 0.1024), (0.1579, -1.124, 0.2067), (0.7463, -0.3157, 0.1025), (0.6503, -0.7561, 0.1025), (0.5466, -1.211, 0.2055), (1.226, -0.3738, 0.2034), (1.123, -0.8038, 0.2014), (0.9392, -1.235, 0.2243), (-0.844, -0.9834, 0.5578), (-0.844, -0.9834, 0.7011), (-0.6801, 0.488, 0.7318), (-0.6801, 0.4881, 0.5905), (2.117, -0.09452, 0.7601), (2.117, -0.09398, 0.6161), (1.53, -1.527, 0.7095), (1.53, -1.527, 0.5607), (0.9467, -1.721, 0.65), (0.9473, -1.72, 0.4971), (0.4718, -1.733, 0.6508), (0.4722, -1.732, 0.5082), (0.009967, -1.629, 0.6505), (0.009894, -1.629, 0.5083), (-0.4194, -1.379, 0.6454), (-0.4194, -1.379, 0.499), (-0.1022, 0.3649, 0.5807), (-0.1017, 0.3661, 0.4219), (0.4154, 0.2333, 0.5147), (0.4159, 0.2336, 0.3368), (0.881, 0.1312, 0.5147), (0.8809, 0.1314, 0.337), (1.448, 0.06099, 0.5918), (1.448, 0.06567, 0.4283), (2.16, -0.4886, 0.7605), (2.16, -0.4886, 0.6228), (2.084, -0.8342, 0.7614), (2.083, -0.8342, 0.6239), (1.83, -1.185, 0.7329), (1.829, -1.184, 0.5904), (-0.8897, -0.5875, 0.7028), (-0.8891, -0.5873, 0.5613), (-0.908, -0.1827, 0.7326), (-0.9077, -0.1829, 0.5931), (-0.8333, 0.161, 0.7295), (-0.8331, 0.1608, 0.5897), (1.613, -0.0684, 0.7656), (1.091, -1.573, 0.3614), (1.613, -0.0684, 0.344), (1.091, -1.573, 0.7641), (1.268, -1.211, 0.7374), (1.491, -0.8128, 0.7582), (1.583, -0.4113, 0.7568), (1.268, -1.211, 0.3088), (1.491, -0.8128, 0.3255), (1.583, -0.4113, 0.3246), (1.235, -1.641, 0.6829), (1.235, -1.641, 0.5288), (1.793, 0.003714, 0.6801), (1.793, 0.003714, 0.5226), (-0.2676, 0.3006, 0.3304), (-0.4834, -1.185, 0.7516), (-0.2676, 0.3006, 0.7345), (-0.4834, -1.185, 0.3701), (-0.4558, -0.8114, 0.3064), (-0.44, -0.392, 0.306), (-0.3594, -0.01037, 0.3036), (-0.4558, -0.8114, 0.7143), (-0.44, -0.392, 0.7227), (-0.3594, -0.01037, 0.7203), (-0.3913, 0.433, 0.6574), (-0.3913, 0.433, 0.5062), (-0.6334, -1.187, 0.6744), (-0.6334, -1.187, 0.5284), (-2.053, 0.5705, -0.5679), (-2.053, 0.57, -0.2991), (-1.868, 1.622, -0.4944), (-1.868, 1.621, -0.2232), (-0.7114, 0.06806, -0.5457), (-0.7911, 0.07464, -0.2636), (-0.3589, 1.073, -0.4557), (-0.3924, 1.074, -0.192), (-1.551, 1.496, -0.3557), (-1.298, 1.386, -0.4064), (-1.064, 1.294, -0.4072), (-0.7892, 1.219, -0.3547), (-0.7891, 1.218, -0.6612), (-1.064, 1.294, -0.7417), (-1.299, 1.385, -0.7411), (-1.551, 1.496, -0.654), (-1.178, -0.007026, -0.3058), (-1.415, 0.04046, -0.3208), (-1.646, 0.1335, -0.323), (-1.859, 0.2897, -0.3307), (-1.859, 0.2897, -0.6052), (-1.646, 0.1335, -0.5858), (-1.415, 0.04047, -0.5849), (-1.164, -0.008457, -0.5891), (-2.043, 0.8537, -0.3115), (-2.023, 1.153, -0.2632), (-1.951, 1.408, -0.2457), (-1.951, 1.407, -0.4977), (-2.022, 1.153, -0.5222), (-2.043, 0.8537, -0.5769), (-0.3453, 0.8169, -0.1949), (-0.3625, 0.5489, -0.2004), (-0.5475, 0.3011, -0.2617), (-0.43, 0.2895, -0.5376), (-0.2527, 0.5378, -0.4781), (-0.2636, 0.8081, -0.4659), (-0.8141, 0.9448, -0.3394), (-0.8766, 0.6146, -0.3194), (-1.024, 0.2925, -0.328), (-1.14, 1.023, -0.3626), (-1.233, 0.6881, -0.3128), (-1.331, 0.342, -0.3376), (-1.373, 1.114, -0.362), (-1.466, 0.7789, -0.3127), (-1.561, 0.4335, -0.3378), (-1.627, 1.242, -0.3448), (-1.713, 0.921, -0.3254), (-1.776, 0.5794, -0.338), (-1.627, 1.242, -0.7495), (-1.713, 0.9211, -0.7552), (-1.776, 0.5795, -0.7288), (-1.373, 1.114, -0.8391), (-1.466, 0.779, -0.8252), (-1.561, 0.4338, -0.7524), (-1.14, 1.023, -0.8391), (-1.233, 0.6881, -0.8251), (-1.331, 0.3425, -0.7534), (-0.8357, 0.9464, -0.7508), (-0.8813, 0.6151, -0.753), (-1.026, 0.2931, -0.7375), (-2.16, 0.6046, -0.461), (-2.16, 0.6046, -0.3598), (-1.945, 1.733, -0.2981), (-1.945, 1.733, -0.3887), (-0.2841, 1.109, -0.2761), (-0.2757, 1.108, -0.3684), (-0.6625, 0.02746, -0.3361), (-0.6211, 0.02327, -0.4357), (-1.122, -0.07719, -0.3931), (-1.113, -0.07715, -0.4979), (-1.418, -0.05625, -0.3933), (-1.418, -0.05596, -0.4925), (-1.691, 0.05234, -0.3948), (-1.691, 0.05251, -0.4939), (-1.933, 0.2721, -0.4145), (-1.933, 0.2725, -0.5177), (-1.603, 1.602, -0.4402), (-1.602, 1.603, -0.5461), (-1.298, 1.468, -0.5241), (-1.298, 1.468, -0.6421), (-1.023, 1.36, -0.5253), (-1.023, 1.36, -0.6433), (-0.6833, 1.271, -0.4372), (-0.6829, 1.274, -0.5461), (-0.2048, 0.7926, -0.2778), (-0.1712, 0.7892, -0.3678), (-0.2174, 0.5238, -0.2826), (-0.1705, 0.5191, -0.3731), (-0.4151, 0.2695, -0.3178), (-0.3612, 0.2651, -0.4128), (-2.157, 0.9137, -0.3607), (-2.156, 0.9138, -0.4612), (-2.136, 1.228, -0.3162), (-2.136, 1.228, -0.413), (-2.064, 1.489, -0.3042), (-2.063, 1.489, -0.3976), (-0.5897, 1.16, -0.2626), (-0.9537, 0.02127, -0.5709), (-0.5799, 1.159, -0.5724), (-0.9977, 0.02574, -0.2835), (-0.7569, 0.2844, -0.2878), (-0.5747, 0.5769, -0.2501), (-0.5511, 0.8882, -0.2331), (-0.7111, 0.2797, -0.6522), (-0.5651, 0.5759, -0.638), (-0.5312, 0.8862, -0.6054), (-0.8989, -0.03741, -0.3641), (-0.8739, -0.03995, -0.4688), (-0.4762, 1.205, -0.3456), (-0.4725, 1.205, -0.4492), (-1.708, 1.562, -0.5845), (-1.956, 0.4264, -0.3194), (-1.708, 1.562, -0.2845), (-1.956, 0.4264, -0.5904), (-1.91, 0.7137, -0.6649), (-1.868, 1.037, -0.6624), (-1.789, 1.327, -0.6213), (-1.91, 0.7137, -0.3132), (-1.868, 1.037, -0.2929), (-1.789, 1.327, -0.2654), (-1.773, 1.672, -0.3612), (-1.773, 1.672, -0.4606), (-2.048, 0.4342, -0.3917), (-2.048, 0.4342, -0.4951)], [], [(95, 63, 2, 27), (109, 65, 6, 98), (89, 67, 4, 33), (123, 60, 0, 113), (105, 98, 6, 35), (119, 112, 3, 26), (102, 96, 11, 36), (36, 11, 10, 39), (39, 10, 9, 42), (42, 9, 8, 45), (116, 110, 15, 48), (48, 15, 14, 51), (51, 14, 13, 54), (54, 13, 12, 57), (107, 69, 23, 97), (69, 71, 22, 23), (71, 73, 21, 22), (73, 75, 20, 21), (121, 77, 15, 110), (77, 79, 14, 15), (79, 81, 13, 14), (81, 83, 12, 13), (22, 56, 59, 23), (56, 55, 58, 59), (55, 54, 57, 58), (21, 53, 56, 22), (53, 52, 55, 56), (52, 51, 54, 55), (20, 50, 53, 21), (50, 49, 52, 53), (49, 48, 51, 52), (113, 114, 50, 20), (114, 115, 49, 50), (115, 116, 48, 49), (18, 44, 47, 19), (44, 43, 46, 47), (43, 42, 45, 46), (17, 41, 44, 18), (41, 40, 43, 44), (40, 39, 42, 43), (16, 38, 41, 17), (38, 37, 40, 41), (37, 36, 39, 40), (99, 100, 38, 16), (100, 101, 37, 38), (101, 102, 36, 37), (111, 117, 24, 1), (117, 118, 25, 24), (118, 119, 26, 25), (97, 103, 33, 4), (103, 104, 34, 33), (104, 105, 35, 34), (65, 85, 35, 6), (85, 87, 34, 35), (87, 89, 33, 34), (60, 91, 29, 0), (91, 93, 28, 29), (93, 95, 27, 28), (25, 26, 94, 92), (92, 94, 95, 93), (24, 25, 92, 90), (90, 92, 93, 91), (1, 24, 90, 61), (61, 90, 91, 60), (31, 32, 88, 86), (86, 88, 89, 87), (30, 31, 86, 84), (84, 86, 87, 85), (7, 30, 84, 64), (64, 84, 85, 65), (10, 11, 82, 80), (80, 82, 83, 81), (9, 10, 80, 78), (78, 80, 81, 79), (8, 9, 78, 76), (76, 78, 79, 77), (112, 8, 76, 120), (120, 76, 77, 121), (18, 19, 74, 72), (72, 74, 75, 73), (17, 18, 72, 70), (70, 72, 73, 71), (16, 17, 70, 68), (68, 70, 71, 69), (99, 16, 68, 106), (106, 68, 69, 107), (111, 1, 61, 122), (122, 61, 60, 123), (32, 5, 66, 88), (88, 66, 67, 89), (96, 7, 64, 108), (108, 64, 65, 109), (26, 3, 62, 94), (94, 62, 63, 95), (82, 108, 109, 83), (11, 96, 108, 82), (66, 106, 107, 67), (5, 99, 106, 66), (58, 57, 105, 104), (59, 58, 104, 103), (23, 59, 103, 97), (31, 30, 102, 101), (32, 31, 101, 100), (5, 32, 100, 99), (67, 107, 97, 4), (30, 7, 96, 102), (57, 12, 98, 105), (83, 109, 98, 12), (74, 122, 123, 75), (19, 111, 122, 74), (62, 120, 121, 63), (3, 112, 120, 62), (46, 45, 119, 118), (47, 46, 118, 117), (19, 47, 117, 111), (28, 27, 116, 115), (29, 28, 115, 114), (0, 29, 114, 113), (63, 121, 110, 2), (27, 2, 110, 116), (45, 8, 112, 119), (75, 123, 113, 20), (219, 187, 126, 151), (233, 189, 130, 222), (213, 191, 128, 157), (247, 184, 124, 237), (229, 222, 130, 159), (243, 236, 127, 150), (226, 220, 135, 160), (160, 135, 134, 163), (163, 134, 133, 166), (166, 133, 132, 169), (240, 234, 139, 172), (172, 139, 138, 175), (175, 138, 137, 178), (178, 137, 136, 181), (231, 193, 147, 221), (193, 195, 146, 147), (195, 197, 145, 146), (197, 199, 144, 145), (245, 201, 139, 234), (201, 203, 138, 139), (203, 205, 137, 138), (205, 207, 136, 137), (146, 180, 183, 147), (180, 179, 182, 183), (179, 178, 181, 182), (145, 177, 180, 146), (177, 176, 179, 180), (176, 175, 178, 179), (144, 174, 177, 145), (174, 173, 176, 177), (173, 172, 175, 176), (237, 238, 174, 144), (238, 239, 173, 174), (239, 240, 172, 173), (142, 168, 171, 143), (168, 167, 170, 171), (167, 166, 169, 170), (141, 165, 168, 142), (165, 164, 167, 168), (164, 163, 166, 167), (140, 162, 165, 141), (162, 161, 164, 165), (161, 160, 163, 164), (223, 224, 162, 140), (224, 225, 161, 162), (225, 226, 160, 161), (235, 241, 148, 125), (241, 242, 149, 148), (242, 243, 150, 149), (221, 227, 157, 128), (227, 228, 158, 157), (228, 229, 159, 158), (189, 209, 159, 130), (209, 211, 158, 159), (211, 213, 157, 158), (184, 215, 153, 124), (215, 217, 152, 153), (217, 219, 151, 152), (149, 150, 218, 216), (216, 218, 219, 217), (148, 149, 216, 214), (214, 216, 217, 215), (125, 148, 214, 185), (185, 214, 215, 184), (155, 156, 212, 210), (210, 212, 213, 211), (154, 155, 210, 208), (208, 210, 211, 209), (131, 154, 208, 188), (188, 208, 209, 189), (134, 135, 206, 204), (204, 206, 207, 205), (133, 134, 204, 202), (202, 204, 205, 203), (132, 133, 202, 200), (200, 202, 203, 201), (236, 132, 200, 244), (244, 200, 201, 245), (142, 143, 198, 196), (196, 198, 199, 197), (141, 142, 196, 194), (194, 196, 197, 195), (140, 141, 194, 192), (192, 194, 195, 193), (223, 140, 192, 230), (230, 192, 193, 231), (235, 125, 185, 246), (246, 185, 184, 247), (156, 129, 190, 212), (212, 190, 191, 213), (220, 131, 188, 232), (232, 188, 189, 233), (150, 127, 186, 218), (218, 186, 187, 219), (206, 232, 233, 207), (135, 220, 232, 206), (190, 230, 231, 191), (129, 223, 230, 190), (182, 181, 229, 228), (183, 182, 228, 227), (147, 183, 227, 221), (155, 154, 226, 225), (156, 155, 225, 224), (129, 156, 224, 223), (191, 231, 221, 128), (154, 131, 220, 226), (181, 136, 222, 229), (207, 233, 222, 136), (198, 246, 247, 199), (143, 235, 246, 198), (186, 244, 245, 187), (127, 236, 244, 186), (170, 169, 243, 242), (171, 170, 242, 241), (143, 171, 241, 235), (152, 151, 240, 239), (153, 152, 239, 238), (124, 153, 238, 237), (187, 245, 234, 126), (151, 126, 234, 240), (169, 132, 236, 243), (199, 247, 237, 144)])
me_cube.polygons.foreach_set('use_smooth', [True] * 244)
_uv = me_cube.uv_layers.new(name='UVMap')
_uv.uv.foreach_set('vector', [0.03549, 0.3715, 0.04612, 0.3351, 0.06839, 0.3488, 0.06348, 0.3785, 0.3101, 0.3363, 0.3456, 0.3426, 0.3237, 0.3542, 0.2885, 0.3522, 0.338, 0.461, 0.3123, 0.5014, 0.2867, 0.4952, 0.3083, 0.4601, 0.08305, 0.5088, 0.05774, 0.4904, 0.08267, 0.4859, 0.1037, 0.4993, 0.2915, 0.3864, 0.2885, 0.3522, 0.3237, 0.3542, 0.3293, 0.3861, 0.09023, 0.4319, 0.08625, 0.4007, 0.06273, 0.4089, 0.06229, 0.4338, 0.2943, 0.4269, 0.2957, 0.3943, 0.2611, 0.3893, 0.2584, 0.4268, 0.2584, 0.4268, 0.2611, 0.3893, 0.2094, 0.3885, 0.2085, 0.4289, 0.2085, 0.4289, 0.2094, 0.3885, 0.1636, 0.39, 0.1661, 0.4298, 0.1661, 0.4298, 0.1636, 0.39, 0.1147, 0.3945, 0.1193, 0.4305, 0.09428, 0.3819, 0.09733, 0.3495, 0.1257, 0.3522, 0.1244, 0.386, 0.1244, 0.386, 0.1257, 0.3522, 0.1692, 0.3554, 0.1686, 0.3913, 0.1686, 0.3913, 0.1692, 0.3554, 0.2089, 0.3564, 0.2071, 0.3924, 0.2071, 0.3924, 0.2089, 0.3564, 0.2545, 0.3545, 0.2544, 0.3894, 0.2842, 0.5195, 0.2549, 0.5318, 0.2409, 0.5174, 0.2633, 0.508, 0.2549, 0.5318, 0.2076, 0.5431, 0.2035, 0.5233, 0.2409, 0.5174, 0.2076, 0.5431, 0.1583, 0.5413, 0.1636, 0.5215, 0.2035, 0.5233, 0.1583, 0.5413, 0.1101, 0.5235, 0.1249, 0.5107, 0.1636, 0.5215, 0.07775, 0.3324, 0.1101, 0.3332, 0.1257, 0.3522, 0.09733, 0.3495, 0.1101, 0.3332, 0.1653, 0.3359, 0.1692, 0.3554, 0.1257, 0.3522, 0.1653, 0.3359, 0.214, 0.3374, 0.2089, 0.3564, 0.1692, 0.3554, 0.214, 0.3374, 0.2725, 0.3353, 0.2545, 0.3545, 0.2089, 0.3564, 0.2035, 0.5233, 0.204, 0.4809, 0.2417, 0.4762, 0.2409, 0.5174, 0.204, 0.4809, 0.2056, 0.4353, 0.2519, 0.4322, 0.2417, 0.4762, 0.2056, 0.4353, 0.2071, 0.3924, 0.2544, 0.3894, 0.2519, 0.4322, 0.1636, 0.5215, 0.1656, 0.4794, 0.204, 0.4809, 0.2035, 0.5233, 0.1656, 0.4794, 0.1674, 0.434, 0.2056, 0.4353, 0.204, 0.4809, 0.1674, 0.434, 0.1686, 0.3913, 0.2071, 0.3924, 0.2056, 0.4353, 0.1249, 0.5107, 0.1271, 0.4712, 0.1656, 0.4794, 0.1636, 0.5215, 0.1271, 0.4712, 0.1237, 0.4278, 0.1674, 0.434, 0.1656, 0.4794, 0.1237, 0.4278, 0.1244, 0.386, 0.1686, 0.3913, 0.1674, 0.434, 0.1037, 0.4993, 0.1, 0.4617, 0.1271, 0.4712, 0.1249, 0.5107, 0.1, 0.4617, 0.09317, 0.4207, 0.1237, 0.4278, 0.1271, 0.4712, 0.09317, 0.4207, 0.09428, 0.3819, 0.1244, 0.386, 0.1237, 0.4278, 0.1703, 0.5612, 0.1696, 0.5216, 0.131, 0.5158, 0.1315, 0.5539, 0.1696, 0.5216, 0.1681, 0.4759, 0.1238, 0.473, 0.131, 0.5158, 0.1681, 0.4759, 0.1661, 0.4298, 0.1193, 0.4305, 0.1238, 0.473, 0.209, 0.5612, 0.2081, 0.5212, 0.1696, 0.5216, 0.1703, 0.5612, 0.2081, 0.5212, 0.2083, 0.4752, 0.1681, 0.4759, 0.1696, 0.5216, 0.2083, 0.4752, 0.2085, 0.4289, 0.1661, 0.4298, 0.1681, 0.4759, 0.2462, 0.5556, 0.2458, 0.5153, 0.2081, 0.5212, 0.209, 0.5612, 0.2458, 0.5153, 0.255, 0.4708, 0.2083, 0.4752, 0.2081, 0.5212, 0.255, 0.4708, 0.2584, 0.4268, 0.2085, 0.4289, 0.2083, 0.4752, 0.2677, 0.5448, 0.2771, 0.5073, 0.2458, 0.5153, 0.2462, 0.5556, 0.2771, 0.5073, 0.2915, 0.4658, 0.255, 0.4708, 0.2458, 0.5153, 0.2915, 0.4658, 0.2943, 0.4269, 0.2584, 0.4268, 0.255, 0.4708, 0.1107, 0.5432, 0.1045, 0.5079, 0.07763, 0.5003, 0.0907, 0.5311, 0.1045, 0.5079, 0.09423, 0.469, 0.06525, 0.465, 0.07763, 0.5003, 0.09423, 0.469, 0.09023, 0.4319, 0.06229, 0.4338, 0.06525, 0.465, 0.2633, 0.508, 0.274, 0.4695, 0.3083, 0.4601, 0.2867, 0.4952, 0.274, 0.4695, 0.2897, 0.4272, 0.3287, 0.422, 0.3083, 0.4601, 0.2897, 0.4272, 0.2915, 0.3864, 0.3293, 0.3861, 0.3287, 0.422, 0.3456, 0.3426, 0.3581, 0.3821, 0.3293, 0.3861, 0.3237, 0.3542, 0.3581, 0.3821, 0.3575, 0.4195, 0.3287, 0.422, 0.3293, 0.3861, 0.3575, 0.4195, 0.338, 0.461, 0.3083, 0.4601, 0.3287, 0.422, 0.05774, 0.4904, 0.0441, 0.4505, 0.07206, 0.4512, 0.08267, 0.4859, 0.0441, 0.4505, 0.03337, 0.4087, 0.06175, 0.4132, 0.07206, 0.4512, 0.03337, 0.4087, 0.03549, 0.3715, 0.06348, 0.3785, 0.06175, 0.4132, 0.06525, 0.465, 0.06229, 0.4338, 0.04201, 0.4308, 0.04467, 0.463, 0.04467, 0.463, 0.04201, 0.4308, 0.02888, 0.4292, 0.03045, 0.466, 0.07763, 0.5003, 0.06525, 0.465, 0.04467, 0.463, 0.05631, 0.5014, 0.05631, 0.5014, 0.04467, 0.463, 0.03045, 0.466, 0.04272, 0.508, 0.0907, 0.5311, 0.07763, 0.5003, 0.05631, 0.5014, 0.07428, 0.5332, 0.07428, 0.5332, 0.05631, 0.5014, 0.04272, 0.508, 0.06455, 0.5431, 0.3259, 0.4603, 0.3091, 0.4973, 0.3324, 0.4969, 0.3478, 0.4576, 0.3478, 0.4576, 0.3324, 0.4969, 0.3454, 0.5049, 0.3623, 0.4608, 0.3273, 0.4287, 0.3259, 0.4603, 0.3478, 0.4576, 0.3484, 0.4252, 0.3484, 0.4252, 0.3478, 0.4576, 0.3623, 0.4608, 0.3625, 0.4221, 0.3238, 0.4032, 0.3273, 0.4287, 0.3484, 0.4252, 0.3371, 0.3964, 0.3371, 0.3964, 0.3484, 0.4252, 0.3625, 0.4221, 0.3454, 0.3861, 0.2094, 0.3885, 0.2611, 0.3893, 0.2772, 0.374, 0.2131, 0.3701, 0.2131, 0.3701, 0.2772, 0.374, 0.2767, 0.3563, 0.2121, 0.35, 0.1636, 0.39, 0.2094, 0.3885, 0.2131, 0.3701, 0.1589, 0.372, 0.1589, 0.372, 0.2131, 0.3701, 0.2121, 0.35, 0.1583, 0.352, 0.1147, 0.3945, 0.1636, 0.39, 0.1589, 0.372, 0.09954, 0.3803, 0.09954, 0.3803, 0.1589, 0.372, 0.1583, 0.352, 0.09852, 0.3628, 0.08625, 0.4007, 0.1147, 0.3945, 0.09954, 0.3803, 0.0695, 0.3907, 0.0695, 0.3907, 0.09954, 0.3803, 0.09852, 0.3628, 0.06619, 0.3754, 0.1703, 0.5612, 0.1315, 0.5539, 0.1201, 0.5637, 0.167, 0.5752, 0.167, 0.5752, 0.1201, 0.5637, 0.115, 0.5776, 0.1651, 0.5899, 0.209, 0.5612, 0.1703, 0.5612, 0.167, 0.5752, 0.2128, 0.5754, 0.2128, 0.5754, 0.167, 0.5752, 0.1651, 0.5899, 0.2145, 0.5899, 0.2462, 0.5556, 0.209, 0.5612, 0.2128, 0.5754, 0.2581, 0.5657, 0.2581, 0.5657, 0.2128, 0.5754, 0.2145, 0.5899, 0.2629, 0.5804, 0.2677, 0.5448, 0.2462, 0.5556, 0.2581, 0.5657, 0.284, 0.5513, 0.284, 0.5513, 0.2581, 0.5657, 0.2629, 0.5804, 0.2912, 0.5654, 0.1107, 0.5432, 0.0907, 0.5311, 0.07428, 0.5332, 0.09535, 0.5494, 0.09535, 0.5494, 0.07428, 0.5332, 0.06455, 0.5431, 0.08831, 0.5625, 0.3091, 0.4973, 0.2894, 0.5312, 0.3079, 0.5332, 0.3324, 0.4969, 0.3324, 0.4969, 0.3079, 0.5332, 0.3178, 0.5446, 0.3454, 0.5049, 0.2957, 0.3943, 0.3238, 0.4032, 0.3371, 0.3964, 0.3125, 0.383, 0.3125, 0.383, 0.3371, 0.3964, 0.3454, 0.3861, 0.3147, 0.3674, 0.06229, 0.4338, 0.06273, 0.4089, 0.0496, 0.404, 0.04201, 0.4308, 0.04201, 0.4308, 0.0496, 0.404, 0.03921, 0.3946, 0.02888, 0.4292, 0.2772, 0.374, 0.3125, 0.383, 0.3147, 0.3674, 0.2767, 0.3563, 0.2611, 0.3893, 0.2957, 0.3943, 0.3125, 0.383, 0.2772, 0.374, 0.3079, 0.5332, 0.284, 0.5513, 0.2912, 0.5654, 0.3178, 0.5446, 0.2894, 0.5312, 0.2677, 0.5448, 0.284, 0.5513, 0.3079, 0.5332, 0.2519, 0.4322, 0.2544, 0.3894, 0.2915, 0.3864, 0.2897, 0.4272, 0.2417, 0.4762, 0.2519, 0.4322, 0.2897, 0.4272, 0.274, 0.4695, 0.2409, 0.5174, 0.2417, 0.4762, 0.274, 0.4695, 0.2633, 0.508, 0.3259, 0.4603, 0.3273, 0.4287, 0.2943, 0.4269, 0.2915, 0.4658, 0.3091, 0.4973, 0.3259, 0.4603, 0.2915, 0.4658, 0.2771, 0.5073, 0.2894, 0.5312, 0.3091, 0.4973, 0.2771, 0.5073, 0.2677, 0.5448, 0.3123, 0.5014, 0.2842, 0.5195, 0.2633, 0.508, 0.2867, 0.4952, 0.3273, 0.4287, 0.3238, 0.4032, 0.2957, 0.3943, 0.2943, 0.4269, 0.2544, 0.3894, 0.2545, 0.3545, 0.2885, 0.3522, 0.2915, 0.3864, 0.2725, 0.3353, 0.3101, 0.3363, 0.2885, 0.3522, 0.2545, 0.3545, 0.1201, 0.5637, 0.09535, 0.5494, 0.08831, 0.5625, 0.115, 0.5776, 0.1315, 0.5539, 0.1107, 0.5432, 0.09535, 0.5494, 0.1201, 0.5637, 0.0496, 0.404, 0.0695, 0.3907, 0.06619, 0.3754, 0.03921, 0.3946, 0.06273, 0.4089, 0.08625, 0.4007, 0.0695, 0.3907, 0.0496, 0.404, 0.1238, 0.473, 0.1193, 0.4305, 0.09023, 0.4319, 0.09423, 0.469, 0.131, 0.5158, 0.1238, 0.473, 0.09423, 0.469, 0.1045, 0.5079, 0.1315, 0.5539, 0.131, 0.5158, 0.1045, 0.5079, 0.1107, 0.5432, 0.06175, 0.4132, 0.06348, 0.3785, 0.09428, 0.3819, 0.09317, 0.4207, 0.07206, 0.4512, 0.06175, 0.4132, 0.09317, 0.4207, 0.1, 0.4617, 0.08267, 0.4859, 0.07206, 0.4512, 0.1, 0.4617, 0.1037, 0.4993, 0.04612, 0.3351, 0.07775, 0.3324, 0.09733, 0.3495, 0.06839, 0.3488, 0.06348, 0.3785, 0.06839, 0.3488, 0.09733, 0.3495, 0.09428, 0.3819, 0.1193, 0.4305, 0.1147, 0.3945, 0.08625, 0.4007, 0.09023, 0.4319, 0.1101, 0.5235, 0.08305, 0.5088, 0.1037, 0.4993, 0.1249, 0.5107, 0.05505, 0.3569, 0.06115, 0.3196, 0.08064, 0.3328, 0.07763, 0.3639, 0.2854, 0.324, 0.3175, 0.329, 0.3037, 0.3395, 0.268, 0.3392, 0.337, 0.4458, 0.3125, 0.4875, 0.2934, 0.4813, 0.318, 0.4427, 0.1066, 0.495, 0.0837, 0.4776, 0.1045, 0.4741, 0.1231, 0.4877, 0.2829, 0.3728, 0.268, 0.3392, 0.3037, 0.3395, 0.3239, 0.3716, 0.2963, 0.4067, 0.305, 0.3785, 0.3221, 0.3865, 0.3176, 0.4093, 0.1179, 0.3899, 0.1304, 0.3601, 0.16, 0.3555, 0.1533, 0.3929, 0.1533, 0.3929, 0.16, 0.3555, 0.2034, 0.3564, 0.1983, 0.3981, 0.1983, 0.3981, 0.2034, 0.3564, 0.2421, 0.3604, 0.2328, 0.401, 0.2328, 0.401, 0.2421, 0.3604, 0.2825, 0.3693, 0.2713, 0.4036, 0.1066, 0.3686, 0.1065, 0.3354, 0.1306, 0.3386, 0.1345, 0.3743, 0.1345, 0.3743, 0.1306, 0.3386, 0.1675, 0.344, 0.1702, 0.3805, 0.1702, 0.3805, 0.1675, 0.344, 0.1993, 0.3456, 0.2, 0.3823, 0.2, 0.3823, 0.1993, 0.3456, 0.2372, 0.3419, 0.2397, 0.3787, 0.2822, 0.5071, 0.2514, 0.521, 0.2397, 0.5088, 0.2652, 0.4975, 0.2514, 0.521, 0.2111, 0.532, 0.2068, 0.5143, 0.2397, 0.5088, 0.2111, 0.532, 0.1704, 0.5297, 0.1739, 0.5121, 0.2068, 0.5143, 0.1704, 0.5297, 0.13, 0.5101, 0.1416, 0.4996, 0.1739, 0.5121, 0.08833, 0.3194, 0.1163, 0.3224, 0.1306, 0.3386, 0.1065, 0.3354, 0.1163, 0.3224, 0.163, 0.3278, 0.1675, 0.344, 0.1306, 0.3386, 0.163, 0.3278, 0.2028, 0.3293, 0.1993, 0.3456, 0.1675, 0.344, 0.2028, 0.3293, 0.252, 0.3251, 0.2372, 0.3419, 0.1993, 0.3456, 0.2068, 0.5143, 0.2042, 0.4689, 0.2419, 0.4628, 0.2397, 0.5088, 0.2042, 0.4689, 0.2023, 0.424, 0.2469, 0.4195, 0.2419, 0.4628, 0.2023, 0.424, 0.2, 0.3823, 0.2397, 0.3787, 0.2469, 0.4195, 0.1739, 0.5121, 0.1735, 0.4669, 0.2042, 0.4689, 0.2068, 0.5143, 0.1735, 0.4669, 0.1719, 0.4222, 0.2023, 0.424, 0.2042, 0.4689, 0.1719, 0.4222, 0.1702, 0.3805, 0.2, 0.3823, 0.2023, 0.424, 0.1416, 0.4996, 0.1423, 0.4583, 0.1735, 0.4669, 0.1739, 0.5121, 0.1423, 0.4583, 0.1366, 0.4154, 0.1719, 0.4222, 0.1735, 0.4669, 0.1366, 0.4154, 0.1345, 0.3743, 0.1702, 0.3805, 0.1719, 0.4222, 0.1231, 0.4877, 0.1189, 0.4489, 0.1423, 0.4583, 0.1416, 0.4996, 0.1189, 0.4489, 0.1104, 0.4079, 0.1366, 0.4154, 0.1423, 0.4583, 0.1104, 0.4079, 0.1066, 0.3686, 0.1345, 0.3743, 0.1366, 0.4154, 0.2081, 0.53, 0.215, 0.4922, 0.2473, 0.488, 0.2401, 0.525, 0.215, 0.4922, 0.2235, 0.4472, 0.2605, 0.4457, 0.2473, 0.488, 0.2235, 0.4472, 0.2328, 0.401, 0.2713, 0.4036, 0.2605, 0.4457, 0.1776, 0.5286, 0.1839, 0.4902, 0.215, 0.4922, 0.2081, 0.53, 0.1839, 0.4902, 0.1911, 0.4448, 0.2235, 0.4472, 0.215, 0.4922, 0.1911, 0.4448, 0.1983, 0.3981, 0.2328, 0.401, 0.2235, 0.4472, 0.1484, 0.5218, 0.1462, 0.48, 0.1839, 0.4902, 0.1776, 0.5286, 0.1462, 0.48, 0.1453, 0.4354, 0.1911, 0.4448, 0.1839, 0.4902, 0.1453, 0.4354, 0.1533, 0.3929, 0.1983, 0.3981, 0.1911, 0.4448, 0.1292, 0.5091, 0.1148, 0.4681, 0.1462, 0.48, 0.1484, 0.5218, 0.1148, 0.4681, 0.1074, 0.4256, 0.1453, 0.4354, 0.1462, 0.48, 0.1074, 0.4256, 0.1179, 0.3899, 0.1533, 0.3929, 0.1453, 0.4354, 0.2588, 0.5152, 0.27, 0.481, 0.2938, 0.4743, 0.2768, 0.504, 0.27, 0.481, 0.2855, 0.4425, 0.3098, 0.4393, 0.2938, 0.4743, 0.2855, 0.4425, 0.2963, 0.4067, 0.3176, 0.4093, 0.3098, 0.4393, 0.2652, 0.4975, 0.2813, 0.4535, 0.318, 0.4427, 0.2934, 0.4813, 0.2813, 0.4535, 0.2887, 0.4126, 0.3335, 0.4059, 0.318, 0.4427, 0.2887, 0.4126, 0.2829, 0.3728, 0.3239, 0.3716, 0.3335, 0.4059, 0.3175, 0.329, 0.3423, 0.3684, 0.3239, 0.3716, 0.3037, 0.3395, 0.3423, 0.3684, 0.3515, 0.4046, 0.3335, 0.4059, 0.3239, 0.3716, 0.3515, 0.4046, 0.337, 0.4458, 0.318, 0.4427, 0.3335, 0.4059, 0.0837, 0.4776, 0.07001, 0.4371, 0.09335, 0.4384, 0.1045, 0.4741, 0.07001, 0.4371, 0.05651, 0.3949, 0.07996, 0.3999, 0.09335, 0.4384, 0.05651, 0.3949, 0.05505, 0.3569, 0.07763, 0.3639, 0.07996, 0.3999, 0.3098, 0.4393, 0.3176, 0.4093, 0.3355, 0.4082, 0.3276, 0.4391, 0.3276, 0.4391, 0.3355, 0.4082, 0.3469, 0.4095, 0.3388, 0.444, 0.2938, 0.4743, 0.3098, 0.4393, 0.3276, 0.4391, 0.3121, 0.4765, 0.3121, 0.4765, 0.3276, 0.4391, 0.3388, 0.444, 0.3233, 0.4836, 0.2768, 0.504, 0.2938, 0.4743, 0.3121, 0.4765, 0.2906, 0.5077, 0.2906, 0.5077, 0.3121, 0.4765, 0.3233, 0.4836, 0.2995, 0.5173, 0.08232, 0.4183, 0.09047, 0.4562, 0.07088, 0.4547, 0.06256, 0.4148, 0.06256, 0.4148, 0.07088, 0.4547, 0.05602, 0.456, 0.0496, 0.4131, 0.09209, 0.3892, 0.08232, 0.4183, 0.06256, 0.4148, 0.07285, 0.3841, 0.07285, 0.3841, 0.06256, 0.4148, 0.0496, 0.4131, 0.06157, 0.379, 0.107, 0.3664, 0.09209, 0.3892, 0.07285, 0.3841, 0.09648, 0.3572, 0.09648, 0.3572, 0.07285, 0.3841, 0.06157, 0.379, 0.09023, 0.347, 0.2034, 0.3564, 0.16, 0.3555, 0.1497, 0.3374, 0.2036, 0.3349, 0.2036, 0.3349, 0.1497, 0.3374, 0.1523, 0.3219, 0.2062, 0.3173, 0.2421, 0.3604, 0.2034, 0.3564, 0.2036, 0.3349, 0.2484, 0.3397, 0.2484, 0.3397, 0.2036, 0.3349, 0.2062, 0.3173, 0.2498, 0.3222, 0.2825, 0.3693, 0.2421, 0.3604, 0.2484, 0.3397, 0.297, 0.3542, 0.297, 0.3542, 0.2484, 0.3397, 0.2498, 0.3222, 0.2985, 0.3388, 0.305, 0.3785, 0.2825, 0.3693, 0.297, 0.3542, 0.3203, 0.3678, 0.3203, 0.3678, 0.297, 0.3542, 0.2985, 0.3388, 0.3242, 0.3549, 0.2081, 0.53, 0.2401, 0.525, 0.2491, 0.5365, 0.2091, 0.5443, 0.2091, 0.5443, 0.2491, 0.5365, 0.2535, 0.5493, 0.2106, 0.5571, 0.1776, 0.5286, 0.2081, 0.53, 0.2091, 0.5443, 0.1728, 0.5431, 0.1728, 0.5431, 0.2091, 0.5443, 0.2106, 0.5571, 0.1708, 0.5566, 0.1484, 0.5218, 0.1776, 0.5286, 0.1728, 0.5431, 0.1366, 0.5328, 0.1366, 0.5328, 0.1728, 0.5431, 0.1708, 0.5566, 0.13, 0.5455, 0.1292, 0.5091, 0.1484, 0.5218, 0.1366, 0.5328, 0.1122, 0.516, 0.1122, 0.516, 0.1366, 0.5328, 0.13, 0.5455, 0.1018, 0.5263, 0.2588, 0.5152, 0.2768, 0.504, 0.2906, 0.5077, 0.2715, 0.5236, 0.2715, 0.5236, 0.2906, 0.5077, 0.2995, 0.5173, 0.2778, 0.536, 0.09047, 0.4562, 0.1085, 0.4933, 0.08995, 0.4949, 0.07088, 0.4547, 0.07088, 0.4547, 0.08995, 0.4949, 0.07675, 0.5003, 0.05602, 0.456, 0.1304, 0.3601, 0.107, 0.3664, 0.09648, 0.3572, 0.1192, 0.3455, 0.1192, 0.3455, 0.09648, 0.3572, 0.09023, 0.347, 0.1187, 0.3317, 0.3176, 0.4093, 0.3221, 0.3865, 0.3336, 0.382, 0.3355, 0.4082, 0.3355, 0.4082, 0.3336, 0.382, 0.3433, 0.3757, 0.3469, 0.4095, 0.1497, 0.3374, 0.1192, 0.3455, 0.1187, 0.3317, 0.1523, 0.3219, 0.16, 0.3555, 0.1304, 0.3601, 0.1192, 0.3455, 0.1497, 0.3374, 0.08995, 0.4949, 0.1122, 0.516, 0.1018, 0.5263, 0.07675, 0.5003, 0.1085, 0.4933, 0.1292, 0.5091, 0.1122, 0.516, 0.08995, 0.4949, 0.2469, 0.4195, 0.2397, 0.3787, 0.2829, 0.3728, 0.2887, 0.4126, 0.2419, 0.4628, 0.2469, 0.4195, 0.2887, 0.4126, 0.2813, 0.4535, 0.2397, 0.5088, 0.2419, 0.4628, 0.2813, 0.4535, 0.2652, 0.4975, 0.08232, 0.4183, 0.09209, 0.3892, 0.1179, 0.3899, 0.1074, 0.4256, 0.09047, 0.4562, 0.08232, 0.4183, 0.1074, 0.4256, 0.1148, 0.4681, 0.1085, 0.4933, 0.09047, 0.4562, 0.1148, 0.4681, 0.1292, 0.5091, 0.3125, 0.4875, 0.2822, 0.5071, 0.2652, 0.4975, 0.2934, 0.4813, 0.09209, 0.3892, 0.107, 0.3664, 0.1304, 0.3601, 0.1179, 0.3899, 0.2397, 0.3787, 0.2372, 0.3419, 0.268, 0.3392, 0.2829, 0.3728, 0.252, 0.3251, 0.2854, 0.324, 0.268, 0.3392, 0.2372, 0.3419, 0.2491, 0.5365, 0.2715, 0.5236, 0.2778, 0.536, 0.2535, 0.5493, 0.2401, 0.525, 0.2588, 0.5152, 0.2715, 0.5236, 0.2491, 0.5365, 0.3336, 0.382, 0.3203, 0.3678, 0.3242, 0.3549, 0.3433, 0.3757, 0.3221, 0.3865, 0.305, 0.3785, 0.3203, 0.3678, 0.3336, 0.382, 0.2605, 0.4457, 0.2713, 0.4036, 0.2963, 0.4067, 0.2855, 0.4425, 0.2473, 0.488, 0.2605, 0.4457, 0.2855, 0.4425, 0.27, 0.481, 0.2401, 0.525, 0.2473, 0.488, 0.27, 0.481, 0.2588, 0.5152, 0.07996, 0.3999, 0.07763, 0.3639, 0.1066, 0.3686, 0.1104, 0.4079, 0.09335, 0.4384, 0.07996, 0.3999, 0.1104, 0.4079, 0.1189, 0.4489, 0.1045, 0.4741, 0.09335, 0.4384, 0.1189, 0.4489, 0.1231, 0.4877, 0.06115, 0.3196, 0.08833, 0.3194, 0.1065, 0.3354, 0.08064, 0.3328, 0.07763, 0.3639, 0.08064, 0.3328, 0.1065, 0.3354, 0.1066, 0.3686, 0.2713, 0.4036, 0.2825, 0.3693, 0.305, 0.3785, 0.2963, 0.4067, 0.13, 0.5101, 0.1066, 0.495, 0.1231, 0.4877, 0.1416, 0.4996])
me_cube.materials.append(mat_mat_baumpilz_01)
me_cube.use_remesh_preserve_volume = False
me_cube.use_remesh_preserve_attributes = False
me_cube.use_mirror_vertex_groups = False
me_cube.update()

# ---- objects
ob_baumpilz_s_big = bpy.data.objects.new('BaumPilz_S_Big', me_cube_002)
ob_baumpilz_s_small = bpy.data.objects.new('BaumPilz_S_Small', me_cube_001)
ob_baumpilz_double = bpy.data.objects.new('BaumPilz_Double', me_cube)

# ---- transforms, parenting, visibility, modifiers, constraints
ob_baumpilz_s_big.location = (0.8317, -5.429, 2.03)
ob_baumpilz_s_big.lineart.crease_threshold = 0.0
ob_baumpilz_s_small.location = (0.8317, -5.429, 2.03)
ob_baumpilz_s_small.lineart.crease_threshold = 0.0
ob_baumpilz_double.location = (-4.02, -5.429, 2.03)
ob_baumpilz_double.lineart.crease_threshold = 0.0

# ---- collection membership
col_collection_1.objects.link(ob_baumpilz_s_big)
col_collection_1.objects.link(ob_baumpilz_s_small)
col_collection_1.objects.link(ob_baumpilz_double)

# ---- scene / render settings (as saved in the file)
scene.frame_start = 1; scene.frame_end = 250; scene.frame_set(45)
scene.render.engine = 'BLENDER_EEVEE_NEXT'
scene.render.resolution_percentage = 50
scene.render.dither_intensity = 0.0
scene.render.bake_margin = 5
scene.cycles.use_denoising = False
scene.cycles.samples = 10
scene.cycles.sampling_pattern = 'TABULATED_SOBOL'
scene.cycles.light_sampling_threshold = 0.0
scene.cycles.use_adaptive_sampling = False
scene.cycles.use_light_tree = False
scene.cycles.blur_glossy = 0.0
scene.cycles.pixel_filter_type = 'GAUSSIAN'
scene.cycles.sample_clamp_indirect = 0.0
scene.view_settings.view_transform = 'Standard'
bpy.context.view_layer.update()

# ---- added for rendering (the .blend has no active camera and no usable light): camera, sun
cam_auto = bpy.data.cameras.new('AutoCamera')
cam_auto.lens = 50.0
cam_auto.sensor_width = 36.0
cam_auto.clip_end = 1000.0
ob_auto_camera = bpy.data.objects.new('AutoCamera', cam_auto)
scene.collection.objects.link(ob_auto_camera)
ob_auto_camera.location = (7.60912, -16.4726, 9.39271)
ob_auto_camera.rotation_euler = (1.09748, -7.21219e-08, 0.694738)
scene.camera = ob_auto_camera
light_auto_sun = bpy.data.lights.new('AutoSun', 'SUN')
light_auto_sun.energy = 3.0
light_auto_sun.angle = 0.0523599
ob_auto_sun = bpy.data.objects.new('AutoSun', light_auto_sun)
scene.collection.objects.link(ob_auto_sun)
ob_auto_sun.rotation_euler = (0.872665, 0.174533, 0.523599)
bpy.context.view_layer.update()
